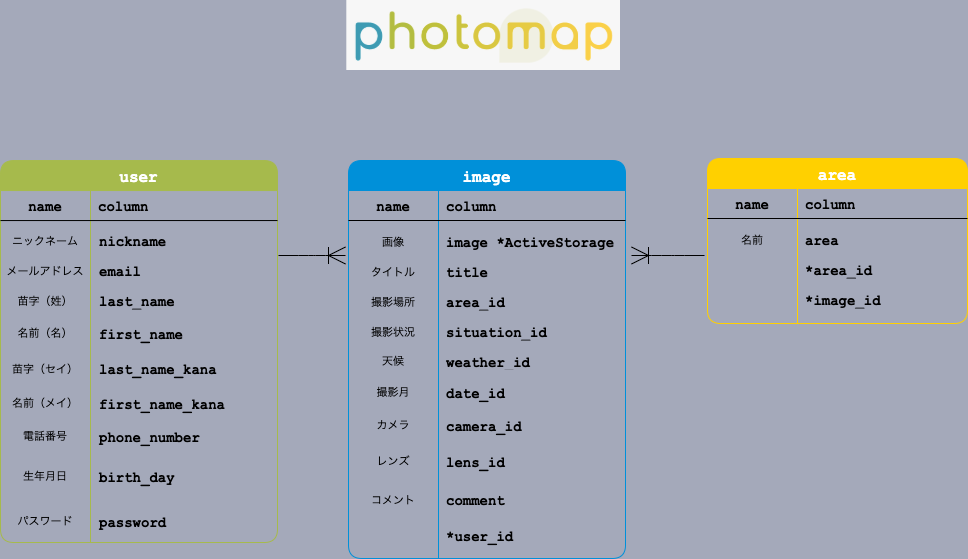

The diagram above was exported from draw.io. Its source (the exported page's mxGraphModel, read from the mxfile embedded in the PNG):
<mxGraphModel dx="939" dy="680" grid="0" gridSize="10" guides="1" tooltips="1" connect="1" arrows="1" fold="1" page="1" pageScale="1" pageWidth="827" pageHeight="1169" background="#A4A9BA" math="0" shadow="1">
  <root>
    <mxCell id="0" />
    <mxCell id="1" parent="0" />
    <mxCell id="2" value="" style="shape=image;imageAspect=0;aspect=fixed;verticalLabelPosition=bottom;verticalAlign=top;rounded=1;strokeColor=#FF6666;fontFamily=Comic Sans MS;fontSize=20;image=data:image/png,(base64 omitted: 24960 chars);" vertex="1" parent="1">
      <mxGeometry x="346.31" y="59" width="273.69" height="70" as="geometry" />
    </mxCell>
    <mxCell id="3" value="" style="group" vertex="1" connectable="0" parent="1">
      <mxGeometry x="707" y="217" width="260" height="165" as="geometry" />
    </mxCell>
    <mxCell id="4" value="" style="group" vertex="1" connectable="0" parent="3">
      <mxGeometry width="260" height="165" as="geometry" />
    </mxCell>
    <mxCell id="5" value="area" style="shape=table;startSize=30;container=1;collapsible=1;childLayout=tableLayout;fixedRows=1;rowLines=0;fontStyle=1;align=center;resizeLast=1;rounded=1;fontFamily=Courier New;fontSize=16;fontColor=#FFFFFF;html=0;fillColor=#FFD000;strokeColor=#FFD000;" vertex="1" parent="4">
      <mxGeometry width="260" height="165" as="geometry" />
    </mxCell>
    <mxCell id="6" value="" style="shape=partialRectangle;collapsible=0;dropTarget=0;pointerEvents=0;fillColor=none;top=0;left=0;bottom=1;right=0;points=[[0,0.5],[1,0.5]];portConstraint=eastwest;" vertex="1" parent="5">
      <mxGeometry y="30" width="260" height="30" as="geometry" />
    </mxCell>
    <mxCell id="7" value="name" style="shape=partialRectangle;connectable=0;fillColor=none;top=0;left=0;bottom=0;right=0;fontStyle=1;overflow=hidden;fontFamily=Courier New;fontSize=14;" vertex="1" parent="6">
      <mxGeometry width="90" height="30" as="geometry" />
    </mxCell>
    <mxCell id="8" value="column" style="shape=partialRectangle;connectable=0;fillColor=none;top=0;left=0;bottom=0;right=0;align=left;spacingLeft=6;fontStyle=1;overflow=hidden;fontFamily=Courier New;fontSize=14;" vertex="1" parent="6">
      <mxGeometry x="90" width="170" height="30" as="geometry" />
    </mxCell>
    <mxCell id="9" value="" style="shape=partialRectangle;collapsible=0;dropTarget=0;pointerEvents=0;fillColor=none;top=0;left=0;bottom=0;right=0;points=[[0,0.5],[1,0.5]];portConstraint=eastwest;" vertex="1" parent="5">
      <mxGeometry y="60" width="260" height="30" as="geometry" />
    </mxCell>
    <mxCell id="10" value="名前" style="shape=partialRectangle;connectable=0;fillColor=none;top=0;left=0;bottom=0;right=0;editable=1;overflow=hidden;fontFamily=Courier New;fontSize=11;spacing=2;spacingRight=0;spacingTop=12;" vertex="1" parent="9">
      <mxGeometry width="90" height="30" as="geometry" />
    </mxCell>
    <mxCell id="11" value="area" style="shape=partialRectangle;connectable=0;fillColor=none;top=0;left=0;bottom=0;right=0;align=left;spacingLeft=6;overflow=hidden;fontFamily=Courier New;fontSize=14;fontStyle=1;spacing=2;spacingRight=0;spacingTop=12;" vertex="1" parent="9">
      <mxGeometry x="90" width="170" height="30" as="geometry" />
    </mxCell>
    <mxCell id="12" value="" style="shape=partialRectangle;collapsible=0;dropTarget=0;pointerEvents=0;fillColor=none;top=0;left=0;bottom=0;right=0;points=[[0,0.5],[1,0.5]];portConstraint=eastwest;" vertex="1" parent="5">
      <mxGeometry y="90" width="260" height="30" as="geometry" />
    </mxCell>
    <mxCell id="13" value="" style="shape=partialRectangle;connectable=0;fillColor=none;top=0;left=0;bottom=0;right=0;editable=1;overflow=hidden;fontFamily=Courier New;fontSize=11;spacing=2;spacingRight=0;spacingTop=12;" vertex="1" parent="12">
      <mxGeometry width="90" height="30" as="geometry" />
    </mxCell>
    <mxCell id="14" value="*area_id" style="shape=partialRectangle;connectable=0;fillColor=none;top=0;left=0;bottom=0;right=0;align=left;spacingLeft=6;overflow=hidden;fontFamily=Courier New;fontSize=14;fontStyle=1;spacing=2;spacingRight=0;spacingTop=12;" vertex="1" parent="12">
      <mxGeometry x="90" width="170" height="30" as="geometry" />
    </mxCell>
    <mxCell id="15" value="" style="shape=partialRectangle;collapsible=0;dropTarget=0;pointerEvents=0;fillColor=none;top=0;left=0;bottom=0;right=0;points=[[0,0.5],[1,0.5]];portConstraint=eastwest;" vertex="1" parent="5">
      <mxGeometry y="120" width="260" height="30" as="geometry" />
    </mxCell>
    <mxCell id="16" value="" style="shape=partialRectangle;connectable=0;fillColor=none;top=0;left=0;bottom=0;right=0;editable=1;overflow=hidden;fontFamily=Courier New;fontSize=11;spacing=2;spacingRight=0;spacingTop=12;" vertex="1" parent="15">
      <mxGeometry width="90" height="30" as="geometry" />
    </mxCell>
    <mxCell id="17" value="*image_id" style="shape=partialRectangle;connectable=0;fillColor=none;top=0;left=0;bottom=0;right=0;align=left;spacingLeft=6;overflow=hidden;fontFamily=Courier New;fontSize=14;fontStyle=1;spacing=2;spacingRight=0;spacingTop=12;" vertex="1" parent="15">
      <mxGeometry x="90" width="170" height="30" as="geometry" />
    </mxCell>
    <mxCell id="18" value="" style="edgeStyle=entityRelationEdgeStyle;fontSize=12;html=1;endArrow=none;targetPerimeterSpacing=0;endSize=15;startArrow=ERoneToMany;startFill=0;startSize=15;endFill=0;" edge="1" parent="1">
      <mxGeometry width="100" height="100" relative="1" as="geometry">
        <mxPoint x="631" y="314" as="sourcePoint" />
        <mxPoint x="704" y="314" as="targetPoint" />
      </mxGeometry>
    </mxCell>
    <mxCell id="19" value="" style="group" vertex="1" connectable="0" parent="1">
      <mxGeometry x="348" y="217" width="277" height="400" as="geometry" />
    </mxCell>
    <mxCell id="20" value="image" style="shape=table;startSize=30;container=1;collapsible=1;childLayout=tableLayout;fixedRows=1;rowLines=0;fontStyle=1;align=center;resizeLast=1;rounded=1;fontFamily=Courier New;fontSize=16;fontColor=#FFFFFF;html=0;fillColor=#0090D9;strokeColor=#0090D9;" vertex="1" parent="19">
      <mxGeometry y="2" width="277" height="398" as="geometry" />
    </mxCell>
    <mxCell id="21" value="" style="shape=partialRectangle;collapsible=0;dropTarget=0;pointerEvents=0;fillColor=none;top=0;left=0;bottom=1;right=0;points=[[0,0.5],[1,0.5]];portConstraint=eastwest;" vertex="1" parent="20">
      <mxGeometry y="30" width="277" height="30" as="geometry" />
    </mxCell>
    <mxCell id="22" value="name" style="shape=partialRectangle;connectable=0;fillColor=none;top=0;left=0;bottom=0;right=0;fontStyle=1;overflow=hidden;fontFamily=Courier New;fontSize=14;" vertex="1" parent="21">
      <mxGeometry width="90" height="30" as="geometry" />
    </mxCell>
    <mxCell id="23" value="column" style="shape=partialRectangle;connectable=0;fillColor=none;top=0;left=0;bottom=0;right=0;align=left;spacingLeft=6;fontStyle=1;overflow=hidden;fontFamily=Courier New;fontSize=14;" vertex="1" parent="21">
      <mxGeometry x="90" width="187" height="30" as="geometry" />
    </mxCell>
    <mxCell id="24" value="" style="shape=partialRectangle;collapsible=0;dropTarget=0;pointerEvents=0;fillColor=none;top=0;left=0;bottom=0;right=0;points=[[0,0.5],[1,0.5]];portConstraint=eastwest;" vertex="1" parent="20">
      <mxGeometry y="60" width="277" height="30" as="geometry" />
    </mxCell>
    <mxCell id="25" value="画像" style="shape=partialRectangle;connectable=0;fillColor=none;top=0;left=0;bottom=0;right=0;editable=1;overflow=hidden;fontFamily=Courier New;fontSize=11;spacing=2;spacingRight=0;spacingTop=12;" vertex="1" parent="24">
      <mxGeometry width="90" height="30" as="geometry" />
    </mxCell>
    <mxCell id="26" value="image *ActiveStorage" style="shape=partialRectangle;connectable=0;fillColor=none;top=0;left=0;bottom=0;right=0;align=left;spacingLeft=6;overflow=hidden;fontFamily=Courier New;fontSize=14;fontStyle=1;spacing=2;spacingRight=0;spacingTop=12;" vertex="1" parent="24">
      <mxGeometry x="90" width="187" height="30" as="geometry" />
    </mxCell>
    <mxCell id="27" value="" style="shape=partialRectangle;collapsible=0;dropTarget=0;pointerEvents=0;fillColor=none;top=0;left=0;bottom=0;right=0;points=[[0,0.5],[1,0.5]];portConstraint=eastwest;" vertex="1" parent="20">
      <mxGeometry y="90" width="277" height="30" as="geometry" />
    </mxCell>
    <mxCell id="28" value="タイトル" style="shape=partialRectangle;connectable=0;fillColor=none;top=0;left=0;bottom=0;right=0;editable=1;overflow=hidden;fontFamily=Courier New;fontSize=11;spacing=2;spacingRight=0;spacingTop=12;" vertex="1" parent="27">
      <mxGeometry width="90" height="30" as="geometry" />
    </mxCell>
    <mxCell id="29" value="title" style="shape=partialRectangle;connectable=0;fillColor=none;top=0;left=0;bottom=0;right=0;align=left;spacingLeft=6;overflow=hidden;fontFamily=Courier New;fontSize=14;fontStyle=1;spacing=2;spacingRight=0;spacingTop=12;" vertex="1" parent="27">
      <mxGeometry x="90" width="187" height="30" as="geometry" />
    </mxCell>
    <mxCell id="30" value="" style="shape=partialRectangle;collapsible=0;dropTarget=0;pointerEvents=0;fillColor=none;top=0;left=0;bottom=0;right=0;points=[[0,0.5],[1,0.5]];portConstraint=eastwest;" vertex="1" parent="20">
      <mxGeometry y="120" width="277" height="30" as="geometry" />
    </mxCell>
    <mxCell id="31" value="撮影場所" style="shape=partialRectangle;connectable=0;fillColor=none;top=0;left=0;bottom=0;right=0;editable=1;overflow=hidden;fontFamily=Courier New;fontSize=11;spacing=2;spacingRight=0;spacingTop=12;" vertex="1" parent="30">
      <mxGeometry width="90" height="30" as="geometry" />
    </mxCell>
    <mxCell id="32" value="area_id" style="shape=partialRectangle;connectable=0;fillColor=none;top=0;left=0;bottom=0;right=0;align=left;spacingLeft=6;overflow=hidden;fontFamily=Courier New;fontSize=14;fontStyle=1;spacing=2;spacingRight=0;spacingTop=12;" vertex="1" parent="30">
      <mxGeometry x="90" width="187" height="30" as="geometry" />
    </mxCell>
    <mxCell id="33" value="" style="shape=partialRectangle;collapsible=0;dropTarget=0;pointerEvents=0;fillColor=none;top=0;left=0;bottom=0;right=0;points=[[0,0.5],[1,0.5]];portConstraint=eastwest;" vertex="1" parent="20">
      <mxGeometry y="150" width="277" height="30" as="geometry" />
    </mxCell>
    <mxCell id="34" value="撮影状況" style="shape=partialRectangle;connectable=0;fillColor=none;top=0;left=0;bottom=0;right=0;editable=1;overflow=hidden;fontFamily=Courier New;fontSize=11;spacing=2;spacingRight=0;spacingTop=12;" vertex="1" parent="33">
      <mxGeometry width="90" height="30" as="geometry" />
    </mxCell>
    <mxCell id="35" value="situation_id" style="shape=partialRectangle;connectable=0;fillColor=none;top=0;left=0;bottom=0;right=0;align=left;spacingLeft=6;overflow=hidden;fontFamily=Courier New;fontSize=14;fontStyle=1;spacing=2;spacingRight=0;spacingTop=12;" vertex="1" parent="33">
      <mxGeometry x="90" width="187" height="30" as="geometry" />
    </mxCell>
    <mxCell id="36" value="" style="shape=partialRectangle;collapsible=0;dropTarget=0;pointerEvents=0;fillColor=none;top=0;left=0;bottom=0;right=0;points=[[0,0.5],[1,0.5]];portConstraint=eastwest;" vertex="1" parent="20">
      <mxGeometry y="180" width="277" height="29" as="geometry" />
    </mxCell>
    <mxCell id="37" value="天候" style="shape=partialRectangle;connectable=0;fillColor=none;top=0;left=0;bottom=0;right=0;editable=1;overflow=hidden;fontFamily=Courier New;fontSize=11;spacing=2;spacingRight=0;spacingTop=12;" vertex="1" parent="36">
      <mxGeometry width="90" height="29" as="geometry" />
    </mxCell>
    <mxCell id="38" value="weather_id" style="shape=partialRectangle;connectable=0;fillColor=none;top=0;left=0;bottom=0;right=0;align=left;spacingLeft=6;overflow=hidden;fontFamily=Courier New;fontSize=14;fontStyle=1;spacing=2;spacingRight=0;spacingTop=12;" vertex="1" parent="36">
      <mxGeometry x="90" width="187" height="29" as="geometry" />
    </mxCell>
    <mxCell id="39" value="" style="shape=partialRectangle;collapsible=0;dropTarget=0;pointerEvents=0;fillColor=none;top=0;left=0;bottom=0;right=0;points=[[0,0.5],[1,0.5]];portConstraint=eastwest;" vertex="1" parent="20">
      <mxGeometry y="209" width="277" height="33" as="geometry" />
    </mxCell>
    <mxCell id="40" value="撮影月" style="shape=partialRectangle;connectable=0;fillColor=none;top=0;left=0;bottom=0;right=0;editable=1;overflow=hidden;fontFamily=Courier New;fontSize=11;spacing=2;spacingRight=0;spacingTop=12;" vertex="1" parent="39">
      <mxGeometry width="90" height="33" as="geometry" />
    </mxCell>
    <mxCell id="41" value="date_id" style="shape=partialRectangle;connectable=0;fillColor=none;top=0;left=0;bottom=0;right=0;align=left;spacingLeft=6;overflow=hidden;fontFamily=Courier New;fontSize=14;fontStyle=1;spacing=2;spacingRight=0;spacingTop=12;" vertex="1" parent="39">
      <mxGeometry x="90" width="187" height="33" as="geometry" />
    </mxCell>
    <mxCell id="42" value="" style="shape=partialRectangle;collapsible=0;dropTarget=0;pointerEvents=0;fillColor=none;top=0;left=0;bottom=0;right=0;points=[[0,0.5],[1,0.5]];portConstraint=eastwest;" vertex="1" parent="20">
      <mxGeometry y="242" width="277" height="33" as="geometry" />
    </mxCell>
    <mxCell id="43" value="カメラ" style="shape=partialRectangle;connectable=0;fillColor=none;top=0;left=0;bottom=0;right=0;editable=1;overflow=hidden;fontFamily=Courier New;fontSize=11;spacing=2;spacingRight=0;spacingTop=12;" vertex="1" parent="42">
      <mxGeometry width="90" height="33" as="geometry" />
    </mxCell>
    <mxCell id="44" value="camera_id" style="shape=partialRectangle;connectable=0;fillColor=none;top=0;left=0;bottom=0;right=0;align=left;spacingLeft=6;overflow=hidden;fontFamily=Courier New;fontSize=14;fontStyle=1;spacing=2;spacingRight=0;spacingTop=12;" vertex="1" parent="42">
      <mxGeometry x="90" width="187" height="33" as="geometry" />
    </mxCell>
    <mxCell id="45" value="" style="shape=partialRectangle;collapsible=0;dropTarget=0;pointerEvents=0;fillColor=none;top=0;left=0;bottom=0;right=0;points=[[0,0.5],[1,0.5]];portConstraint=eastwest;" vertex="1" parent="20">
      <mxGeometry y="275" width="277" height="39" as="geometry" />
    </mxCell>
    <mxCell id="46" value="レンズ" style="shape=partialRectangle;connectable=0;fillColor=none;top=0;left=0;bottom=0;right=0;editable=1;overflow=hidden;fontFamily=Courier New;fontSize=11;spacing=2;spacingRight=0;spacingTop=12;" vertex="1" parent="45">
      <mxGeometry width="90" height="39" as="geometry" />
    </mxCell>
    <mxCell id="47" value="lens_id" style="shape=partialRectangle;connectable=0;fillColor=none;top=0;left=0;bottom=0;right=0;align=left;spacingLeft=6;overflow=hidden;fontFamily=Courier New;fontSize=14;fontStyle=1;spacing=2;spacingRight=0;spacingTop=12;" vertex="1" parent="45">
      <mxGeometry x="90" width="187" height="39" as="geometry" />
    </mxCell>
    <mxCell id="48" value="" style="shape=partialRectangle;collapsible=0;dropTarget=0;pointerEvents=0;fillColor=none;top=0;left=0;bottom=0;right=0;points=[[0,0.5],[1,0.5]];portConstraint=eastwest;" vertex="1" parent="20">
      <mxGeometry y="314" width="277" height="38" as="geometry" />
    </mxCell>
    <mxCell id="49" value="コメント" style="shape=partialRectangle;connectable=0;fillColor=none;top=0;left=0;bottom=0;right=0;editable=1;overflow=hidden;fontFamily=Courier New;fontSize=11;spacing=2;spacingRight=0;spacingTop=12;" vertex="1" parent="48">
      <mxGeometry width="90" height="38" as="geometry" />
    </mxCell>
    <mxCell id="50" value="comment" style="shape=partialRectangle;connectable=0;fillColor=none;top=0;left=0;bottom=0;right=0;align=left;spacingLeft=6;overflow=hidden;fontFamily=Courier New;fontSize=14;fontStyle=1;spacing=2;spacingRight=0;spacingTop=12;" vertex="1" parent="48">
      <mxGeometry x="90" width="187" height="38" as="geometry" />
    </mxCell>
    <mxCell id="51" value="" style="shape=partialRectangle;collapsible=0;dropTarget=0;pointerEvents=0;fillColor=none;top=0;left=0;bottom=0;right=0;points=[[0,0.5],[1,0.5]];portConstraint=eastwest;" vertex="1" parent="20">
      <mxGeometry y="352" width="277" height="33" as="geometry" />
    </mxCell>
    <mxCell id="52" value="" style="shape=partialRectangle;connectable=0;fillColor=none;top=0;left=0;bottom=0;right=0;editable=1;overflow=hidden;fontFamily=Courier New;fontSize=11;spacing=2;spacingRight=0;spacingTop=12;" vertex="1" parent="51">
      <mxGeometry width="90" height="33" as="geometry" />
    </mxCell>
    <mxCell id="53" value="*user_id" style="shape=partialRectangle;connectable=0;fillColor=none;top=0;left=0;bottom=0;right=0;align=left;spacingLeft=6;overflow=hidden;fontFamily=Courier New;fontSize=14;fontStyle=1;spacing=2;spacingRight=0;spacingTop=12;" vertex="1" parent="51">
      <mxGeometry x="90" width="187" height="33" as="geometry" />
    </mxCell>
    <mxCell id="54" value="" style="group" vertex="1" connectable="0" parent="1">
      <mxGeometry y="217" width="277" height="384.01" as="geometry" />
    </mxCell>
    <mxCell id="55" value="user" style="shape=table;startSize=30;container=1;collapsible=1;childLayout=tableLayout;fixedRows=1;rowLines=0;fontStyle=1;align=center;resizeLast=1;rounded=1;fontFamily=Courier New;fontSize=16;fontColor=#FFFFFF;html=0;fillColor=#A6BA4C;strokeColor=#A6BA4C;" vertex="1" parent="54">
      <mxGeometry y="2.05" width="277" height="381.96" as="geometry" />
    </mxCell>
    <mxCell id="56" value="" style="shape=partialRectangle;collapsible=0;dropTarget=0;pointerEvents=0;fillColor=none;top=0;left=0;bottom=1;right=0;points=[[0,0.5],[1,0.5]];portConstraint=eastwest;" vertex="1" parent="55">
      <mxGeometry y="30" width="277" height="30" as="geometry" />
    </mxCell>
    <mxCell id="57" value="name" style="shape=partialRectangle;connectable=0;fillColor=none;top=0;left=0;bottom=0;right=0;fontStyle=1;overflow=hidden;fontFamily=Courier New;fontSize=14;" vertex="1" parent="56">
      <mxGeometry width="90" height="30" as="geometry" />
    </mxCell>
    <mxCell id="58" value="column" style="shape=partialRectangle;connectable=0;fillColor=none;top=0;left=0;bottom=0;right=0;align=left;spacingLeft=6;fontStyle=1;overflow=hidden;fontFamily=Courier New;fontSize=14;" vertex="1" parent="56">
      <mxGeometry x="90" width="187" height="30" as="geometry" />
    </mxCell>
    <mxCell id="59" value="" style="shape=partialRectangle;collapsible=0;dropTarget=0;pointerEvents=0;fillColor=none;top=0;left=0;bottom=0;right=0;points=[[0,0.5],[1,0.5]];portConstraint=eastwest;" vertex="1" parent="55">
      <mxGeometry y="60" width="277" height="30" as="geometry" />
    </mxCell>
    <mxCell id="60" value="ニックネーム" style="shape=partialRectangle;connectable=0;fillColor=none;top=0;left=0;bottom=0;right=0;editable=1;overflow=hidden;fontFamily=Courier New;fontSize=11;spacing=3;spacingRight=0;spacingTop=10;" vertex="1" parent="59">
      <mxGeometry width="90" height="30" as="geometry" />
    </mxCell>
    <mxCell id="61" value="nickname" style="shape=partialRectangle;connectable=0;fillColor=none;top=0;left=0;bottom=0;right=0;align=left;spacingLeft=6;overflow=hidden;fontFamily=Courier New;fontSize=14;fontStyle=1;spacing=3;spacingRight=0;spacingTop=10;" vertex="1" parent="59">
      <mxGeometry x="90" width="187" height="30" as="geometry" />
    </mxCell>
    <mxCell id="62" value="" style="shape=partialRectangle;collapsible=0;dropTarget=0;pointerEvents=0;fillColor=none;top=0;left=0;bottom=0;right=0;points=[[0,0.5],[1,0.5]];portConstraint=eastwest;" vertex="1" parent="55">
      <mxGeometry y="90" width="277" height="30" as="geometry" />
    </mxCell>
    <mxCell id="63" value="メールアドレス" style="shape=partialRectangle;connectable=0;fillColor=none;top=0;left=0;bottom=0;right=0;editable=1;overflow=hidden;fontFamily=Courier New;fontSize=11;spacing=3;spacingRight=0;spacingTop=10;" vertex="1" parent="62">
      <mxGeometry width="90" height="30" as="geometry" />
    </mxCell>
    <mxCell id="64" value="email" style="shape=partialRectangle;connectable=0;fillColor=none;top=0;left=0;bottom=0;right=0;align=left;spacingLeft=6;overflow=hidden;fontFamily=Courier New;fontSize=14;fontStyle=1;spacing=3;spacingRight=0;spacingTop=10;" vertex="1" parent="62">
      <mxGeometry x="90" width="187" height="30" as="geometry" />
    </mxCell>
    <mxCell id="65" value="" style="shape=partialRectangle;collapsible=0;dropTarget=0;pointerEvents=0;fillColor=none;top=0;left=0;bottom=0;right=0;points=[[0,0.5],[1,0.5]];portConstraint=eastwest;" vertex="1" parent="55">
      <mxGeometry y="120" width="277" height="30" as="geometry" />
    </mxCell>
    <mxCell id="66" value="苗字（姓）" style="shape=partialRectangle;connectable=0;fillColor=none;top=0;left=0;bottom=0;right=0;editable=1;overflow=hidden;fontFamily=Courier New;fontSize=11;spacing=3;spacingRight=0;spacingTop=10;" vertex="1" parent="65">
      <mxGeometry width="90" height="30" as="geometry" />
    </mxCell>
    <mxCell id="67" value="last_name" style="shape=partialRectangle;connectable=0;fillColor=none;top=0;left=0;bottom=0;right=0;align=left;spacingLeft=6;overflow=hidden;fontFamily=Courier New;fontSize=14;fontStyle=1;spacing=3;spacingRight=0;spacingTop=10;" vertex="1" parent="65">
      <mxGeometry x="90" width="187" height="30" as="geometry" />
    </mxCell>
    <mxCell id="68" value="" style="shape=partialRectangle;collapsible=0;dropTarget=0;pointerEvents=0;fillColor=none;top=0;left=0;bottom=0;right=0;points=[[0,0.5],[1,0.5]];portConstraint=eastwest;" vertex="1" parent="55">
      <mxGeometry y="150" width="277" height="35" as="geometry" />
    </mxCell>
    <mxCell id="69" value="名前（名）" style="shape=partialRectangle;connectable=0;fillColor=none;top=0;left=0;bottom=0;right=0;editable=1;overflow=hidden;fontFamily=Courier New;fontSize=11;spacing=3;spacingRight=0;spacingTop=10;" vertex="1" parent="68">
      <mxGeometry width="90" height="35" as="geometry" />
    </mxCell>
    <mxCell id="70" value="first_name" style="shape=partialRectangle;connectable=0;fillColor=none;top=0;left=0;bottom=0;right=0;align=left;spacingLeft=6;overflow=hidden;fontFamily=Courier New;fontSize=14;fontStyle=1;spacing=3;spacingRight=0;spacingTop=10;" vertex="1" parent="68">
      <mxGeometry x="90" width="187" height="35" as="geometry" />
    </mxCell>
    <mxCell id="71" value="" style="shape=partialRectangle;collapsible=0;dropTarget=0;pointerEvents=0;fillColor=none;top=0;left=0;bottom=0;right=0;points=[[0,0.5],[1,0.5]];portConstraint=eastwest;" vertex="1" parent="55">
      <mxGeometry y="185" width="277" height="36" as="geometry" />
    </mxCell>
    <mxCell id="72" value="苗字（セイ）" style="shape=partialRectangle;connectable=0;fillColor=none;top=0;left=0;bottom=0;right=0;editable=1;overflow=hidden;fontFamily=Courier New;fontSize=11;spacing=3;spacingRight=0;spacingTop=10;" vertex="1" parent="71">
      <mxGeometry width="90" height="36" as="geometry" />
    </mxCell>
    <mxCell id="73" value="last_name_kana" style="shape=partialRectangle;connectable=0;fillColor=none;top=0;left=0;bottom=0;right=0;align=left;spacingLeft=6;overflow=hidden;fontFamily=Courier New;fontSize=14;fontStyle=1;spacing=3;spacingRight=0;spacingTop=10;" vertex="1" parent="71">
      <mxGeometry x="90" width="187" height="36" as="geometry" />
    </mxCell>
    <mxCell id="74" value="" style="shape=partialRectangle;collapsible=0;dropTarget=0;pointerEvents=0;fillColor=none;top=0;left=0;bottom=0;right=0;points=[[0,0.5],[1,0.5]];portConstraint=eastwest;" vertex="1" parent="55">
      <mxGeometry y="221" width="277" height="33" as="geometry" />
    </mxCell>
    <mxCell id="75" value="名前（メイ）" style="shape=partialRectangle;connectable=0;fillColor=none;top=0;left=0;bottom=0;right=0;editable=1;overflow=hidden;fontFamily=Courier New;fontSize=11;spacing=3;spacingRight=0;spacingTop=10;" vertex="1" parent="74">
      <mxGeometry width="90" height="33" as="geometry" />
    </mxCell>
    <mxCell id="76" value="first_name_kana" style="shape=partialRectangle;connectable=0;fillColor=none;top=0;left=0;bottom=0;right=0;align=left;spacingLeft=6;overflow=hidden;fontFamily=Courier New;fontSize=14;fontStyle=1;spacing=3;spacingRight=0;spacingTop=10;" vertex="1" parent="74">
      <mxGeometry x="90" width="187" height="33" as="geometry" />
    </mxCell>
    <mxCell id="77" value="" style="shape=partialRectangle;collapsible=0;dropTarget=0;pointerEvents=0;fillColor=none;top=0;left=0;bottom=0;right=0;points=[[0,0.5],[1,0.5]];portConstraint=eastwest;" vertex="1" parent="55">
      <mxGeometry y="254" width="277" height="33" as="geometry" />
    </mxCell>
    <mxCell id="78" value="電話番号" style="shape=partialRectangle;connectable=0;fillColor=none;top=0;left=0;bottom=0;right=0;editable=1;overflow=hidden;fontFamily=Courier New;fontSize=11;spacing=3;spacingRight=0;spacingTop=10;" vertex="1" parent="77">
      <mxGeometry width="90" height="33" as="geometry" />
    </mxCell>
    <mxCell id="79" value="phone_number" style="shape=partialRectangle;connectable=0;fillColor=none;top=0;left=0;bottom=0;right=0;align=left;spacingLeft=6;overflow=hidden;fontFamily=Courier New;fontSize=14;fontStyle=1;spacing=3;spacingRight=0;spacingTop=10;" vertex="1" parent="77">
      <mxGeometry x="90" width="187" height="33" as="geometry" />
    </mxCell>
    <mxCell id="80" value="" style="shape=partialRectangle;collapsible=0;dropTarget=0;pointerEvents=0;fillColor=none;top=0;left=0;bottom=0;right=0;points=[[0,0.5],[1,0.5]];portConstraint=eastwest;" vertex="1" parent="55">
      <mxGeometry y="287" width="277" height="47" as="geometry" />
    </mxCell>
    <mxCell id="81" value="生年月日" style="shape=partialRectangle;connectable=0;fillColor=none;top=0;left=0;bottom=0;right=0;editable=1;overflow=hidden;fontFamily=Courier New;fontSize=11;spacing=3;spacingRight=0;spacingTop=10;" vertex="1" parent="80">
      <mxGeometry width="90" height="47" as="geometry" />
    </mxCell>
    <mxCell id="82" value="birth_day" style="shape=partialRectangle;connectable=0;fillColor=none;top=0;left=0;bottom=0;right=0;align=left;spacingLeft=6;overflow=hidden;fontFamily=Courier New;fontSize=14;fontStyle=1;spacing=3;spacingRight=0;spacingTop=10;" vertex="1" parent="80">
      <mxGeometry x="90" width="187" height="47" as="geometry" />
    </mxCell>
    <mxCell id="83" value="" style="shape=partialRectangle;collapsible=0;dropTarget=0;pointerEvents=0;fillColor=none;top=0;left=0;bottom=0;right=0;points=[[0,0.5],[1,0.5]];portConstraint=eastwest;" vertex="1" parent="55">
      <mxGeometry y="334" width="277" height="43" as="geometry" />
    </mxCell>
    <mxCell id="84" value="パスワード" style="shape=partialRectangle;connectable=0;fillColor=none;top=0;left=0;bottom=0;right=0;editable=1;overflow=hidden;fontFamily=Courier New;fontSize=11;spacing=3;spacingRight=0;spacingTop=10;" vertex="1" parent="83">
      <mxGeometry width="90" height="43" as="geometry" />
    </mxCell>
    <mxCell id="85" value="password" style="shape=partialRectangle;connectable=0;fillColor=none;top=0;left=0;bottom=0;right=0;align=left;spacingLeft=6;overflow=hidden;fontFamily=Courier New;fontSize=14;fontStyle=1;spacing=3;spacingRight=0;spacingTop=10;" vertex="1" parent="83">
      <mxGeometry x="90" width="187" height="43" as="geometry" />
    </mxCell>
    <mxCell id="86" value="" style="edgeStyle=entityRelationEdgeStyle;fontSize=12;html=1;endArrow=ERoneToMany;targetPerimeterSpacing=0;endSize=15;" edge="1" parent="1">
      <mxGeometry width="100" height="100" relative="1" as="geometry">
        <mxPoint x="278" y="314" as="sourcePoint" />
        <mxPoint x="345" y="314" as="targetPoint" />
      </mxGeometry>
    </mxCell>
  </root>
</mxGraphModel>